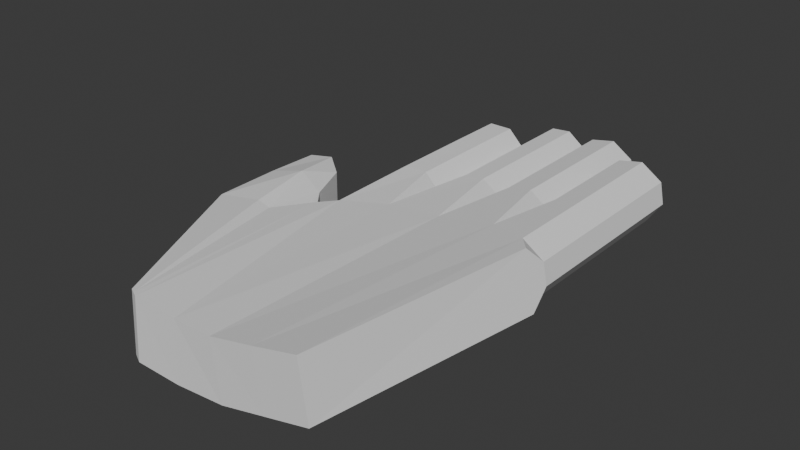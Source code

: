 # Source: Hand.blend  (saved by Blender 5.1.30; exported with 4.5.12 LTS)
import bpy
from mathutils import Matrix  # noqa: F401  (used for matrix-valued properties, if any)

bpy.ops.wm.read_factory_settings(use_empty=True)
scene = bpy.context.scene
scene.name = 'Scene'

# ---- collections
col_collection = bpy.data.collections.new('Collection'); scene.collection.children.link(col_collection)

# ---- world
world_world = bpy.data.worlds.new('World'); scene.world = world_world
world_world.use_nodes = True; world_world.node_tree.nodes.clear()
_N = world_world.node_tree.nodes; _L = world_world.node_tree.links
n0 = _N.new('ShaderNodeOutputWorld'); n0.name = 'World Output'; n0.location = (200, 100)
n1 = _N.new('ShaderNodeBackground'); n1.name = 'Background'; n1.location = (-200, 100)
n1.inputs[0].default_value = (0.05088, 0.05088, 0.05088, 1.0)
_L.new(n1.outputs[0], n0.inputs[0])
n0.is_active_output = True
world_world.color = (0.05088, 0.05088, 0.05088)
world_world.sun_shadow_jitter_overblur = 0.0

# ---- meshes
me_cube = bpy.data.meshes.new('Cube')
me_cube.from_pydata([(-0.8247, -1.011, 0.1572), (-0.8053, -0.9925, 0.6617), (-1.219, 1.143, 0.227), (-1.225, 1.142, 0.4821), (0.7204, -1.0, 0.3681), (0.6499, -1.0, 0.8389), (-0.4481, -1.003, 0.1425), (-0.03032, -1.0, 0.1764), (0.345, -1.0, 0.2721), (0.2745, -1.0, 0.7429), (-0.09687, -0.9961, 0.6521), (-0.4355, -0.9883, 0.6371), (-0.849, -0.9705, 0.6615), (-1.327, 0.5825, 0.593), (-1.368, 0.5305, 0.1219), (-0.8683, -0.9885, 0.157), (-1.714, 1.115, 0.1886), (-0.912, -0.9658, 0.1565), (-0.8932, -0.9485, 0.6606), (-1.718, 1.113, 0.5379), (-1.689, 0.5298, 0.5484), (-1.68, 0.533, 0.1578), (-1.437, 1.109, 0.1343), (-1.407, 1.138, 0.6198), (-1.541, 1.626, 0.1958), (-1.541, 1.626, 0.5379), (-1.357, 1.487, 0.498), (-1.357, 1.487, 0.2311), (-1.762, 1.611, 0.5003), (-1.762, 1.611, 0.2334), (0.8895, 1.0, 0.3393), (1.008, 1.0, 0.5153), (1.013, 0.8518, 0.3681), (0.9735, 1.0, 0.6917), (0.7974, 1.0, 0.8101), (0.9228, 0.8516, 0.8389), (0.546, 1.15, 0.2721), (0.546, 1.15, 0.2721), (0.05534, 1.15, 0.1762), (0.05534, 1.15, 0.1762), (-0.5002, 1.15, 0.1281), (-0.5002, 1.15, 0.128), (-0.5033, 1.152, 0.6014), (-0.5035, 1.152, 0.6011), (-0.03674, 1.15, 0.647), (-0.03674, 1.15, 0.647), (0.454, 1.15, 0.7429), (0.454, 1.15, 0.7429), (0.6012, 1.718, 0.7717), (0.4828, 1.718, 0.5957), (0.9735, 1.718, 0.6917), (0.7974, 1.718, 0.8101), (0.8895, 1.718, 0.3393), (1.008, 1.718, 0.5153), (0.5172, 1.718, 0.4193), (0.6933, 1.718, 0.3009), (-0.09411, 1.919, 0.1633), (0.02655, 1.919, 0.3234), (-0.5, 1.919, 0.2784), (-0.3506, 1.919, 0.1412), (-0.3505, 1.919, 0.6206), (-0.5, 1.919, 0.4581), (-0.007951, 1.919, 0.4997), (-0.1862, 1.919, 0.6344), (-0.855, 1.776, 0.6018), (-1.003, 1.776, 0.4492), (-1.002, 1.776, 0.2783), (-0.85, 1.776, 0.1283), (-0.65, 1.776, 0.1283), (-0.5, 1.776, 0.2784), (-0.5, 1.776, 0.4581), (-0.65, 1.776, 0.6054), (0.3988, 1.835, 0.2433), (0.5172, 1.835, 0.4193), (0.02655, 1.835, 0.3234), (0.2026, 1.835, 0.2049), (0.1105, 1.835, 0.6757), (-0.007951, 1.835, 0.4997), (0.4828, 1.835, 0.5957), (0.3067, 1.835, 0.7141), (0.3988, 2.532, 0.2433), (0.5172, 2.532, 0.4193), (0.02655, 2.532, 0.3234), (0.2026, 2.532, 0.2049), (0.1105, 2.532, 0.6757), (-0.007951, 2.532, 0.4997), (0.4828, 2.532, 0.5957), (0.3067, 2.532, 0.7141), (0.4239, 3.141, 0.4382), (0.3462, 3.141, 0.3227), (0.2214, 3.141, 0.2983), (0.1059, 3.141, 0.376), (0.0854, 3.141, 0.4809), (0.1631, 3.141, 0.5964), (0.2879, 3.141, 0.6208), (0.4034, 3.141, 0.5431), (0.6012, 2.222, 0.7717), (0.4828, 2.222, 0.5957), (0.9735, 2.222, 0.6917), (0.7974, 2.222, 0.8101), (0.8895, 2.222, 0.3393), (1.008, 2.222, 0.5153), (0.5172, 2.222, 0.4193), (0.6933, 2.222, 0.3009), (0.5761, 2.711, 0.5768), (0.6538, 2.711, 0.6924), (0.7786, 2.711, 0.7168), (0.8941, 2.711, 0.639), (0.9146, 2.711, 0.5342), (0.8369, 2.711, 0.4187), (0.7121, 2.711, 0.3943), (0.5966, 2.711, 0.472), (-0.09411, 2.65, 0.1633), (0.02655, 2.65, 0.3234), (-0.5, 2.65, 0.2784), (-0.3506, 2.65, 0.1412), (-0.3505, 2.65, 0.6206), (-0.5, 2.65, 0.4581), (-0.007951, 2.65, 0.4997), (-0.1862, 2.65, 0.6344), (-0.06734, 3.256, 0.345), (-0.1407, 3.256, 0.2476), (-0.3196, 3.256, 0.2322), (-0.412, 3.256, 0.317), (-0.412, 3.256, 0.4238), (-0.309, 3.256, 0.5358), (-0.2124, 3.256, 0.5439), (-0.08784, 3.256, 0.4498), (-0.85, 2.479, 0.6081), (-1.0, 2.479, 0.458), (-0.85, 2.629, 0.1284), (-0.85, 2.329, 0.1283), (-1.0, 2.479, 0.2784), (-0.65, 2.629, 0.1284), (-0.5, 2.479, 0.2784), (-0.65, 2.329, 0.1284), (-0.5, 2.479, 0.4581), (-0.65, 2.479, 0.6081), (-0.912, 3.032, 0.4216), (-0.8135, 3.032, 0.5201), (-0.8136, 3.032, 0.2163), (-0.912, 3.032, 0.3148), (-0.588, 3.032, 0.3148), (-0.6864, 3.032, 0.2163), (-0.6864, 3.032, 0.5201), (-0.588, 3.032, 0.4216), (-0.8769, 0.9997, 0.5727), (-1.022, 0.8664, 0.4117), (-1.061, 0.8022, 0.4539), (-1.213, 0.5812, 0.5626), (-1.01, 0.8498, 0.5693), (-1.017, 0.8639, 0.2601), (-0.8629, 0.9937, 0.1154), (-0.9989, 0.8418, 0.1136), (-1.204, 0.5548, 0.1376), (-1.068, 0.771, 0.2084), (-1.022, 1.817, 0.4117), (-1.017, 1.815, 0.2601), (0.02655, 3.062, 0.3234), (0.2026, 3.062, 0.2049), (0.3988, 3.062, 0.2433), (0.5172, 3.062, 0.4193), (0.4828, 3.062, 0.5957), (0.3067, 3.062, 0.7141), (0.1105, 3.062, 0.6757), (-0.007951, 3.062, 0.4997), (0.5172, 2.632, 0.4193), (0.6933, 2.632, 0.3009), (0.8895, 2.632, 0.3393), (1.008, 2.632, 0.5153), (0.9735, 2.632, 0.6917), (0.7974, 2.632, 0.8101), (0.6012, 2.632, 0.7717), (0.4828, 2.632, 0.5957), (-0.007951, 3.177, 0.4997), (-0.1862, 3.177, 0.6344), (-0.3505, 3.177, 0.6206), (-0.5, 3.177, 0.4581), (-0.5, 3.177, 0.2784), (-0.3506, 3.177, 0.1412), (-0.09411, 3.177, 0.1633), (0.02655, 3.177, 0.3234), (-0.65, 2.953, 0.1284), (-0.5, 2.953, 0.2784), (-0.5, 2.953, 0.4581), (-0.65, 2.953, 0.6081), (-1.0, 2.953, 0.2784), (-0.85, 2.953, 0.1284), (-0.85, 2.953, 0.6081), (-1.0, 2.953, 0.458), (-0.2652, 3.256, 0.3902), (-0.75, 3.032, 0.3682), (0.2546, 3.141, 0.4595), (0.7454, 2.711, 0.5555)], [(157, 156)], [(22, 16, 29, 24), (6, 11, 1, 0), (4, 5, 9, 8), (8, 9, 10, 7), (7, 10, 11, 6), (19, 23, 25, 28), (0, 1, 12, 15), (17, 18, 20, 21), (15, 12, 18, 17), (12, 13, 20, 18), (14, 15, 17, 21), (19, 16, 21, 20), (16, 22, 14, 21), (23, 19, 20, 13), (25, 24, 29, 28), (26, 27, 24, 25), (3, 2, 27, 26), (2, 22, 24, 27), (23, 3, 26, 25), (16, 19, 28, 29), (30, 31, 32), (33, 34, 35), (130, 131, 132), (133, 134, 135), (146, 147, 148, 150), (151, 152, 153, 155), (33, 50, 51, 34), (49, 46, 47, 48), (37, 54, 55, 36), (53, 31, 30, 52), (45, 62, 63, 44), (61, 42, 43, 60), (41, 58, 59, 40), (57, 38, 39, 56), (146, 64, 65, 147), (67, 152, 151, 66), (69, 41, 40, 68), (42, 70, 71, 43), (44, 76, 77, 45), (75, 39, 38, 74), (46, 78, 79, 47), (73, 37, 36, 72), (76, 84, 85, 77), (83, 75, 74, 82), (81, 73, 72, 80), (87, 79, 78, 86), (82, 158, 159, 83), (161, 81, 80, 160), (163, 87, 86, 162), (165, 85, 84, 164), (54, 102, 103, 55), (101, 53, 52, 100), (50, 98, 99, 51), (97, 49, 48, 96), (102, 166, 167, 103), (169, 101, 100, 168), (98, 170, 171, 99), (173, 97, 96, 172), (60, 116, 117, 61), (115, 59, 58, 114), (113, 57, 56, 112), (119, 63, 62, 118), (118, 174, 175, 119), (177, 117, 116, 176), (179, 115, 114, 178), (181, 113, 112, 180), (135, 131, 130, 133), (68, 135, 134, 69), (137, 71, 70, 136), (66, 132, 131, 67), (129, 65, 64, 128), (133, 182, 183, 134), (185, 137, 136, 184), (132, 186, 187, 130), (189, 129, 128, 188), (33, 31, 53, 50), (32, 31, 33, 35, 5, 4), (36, 30, 32, 4, 8), (30, 36, 55, 52), (35, 34, 47, 9, 5), (47, 34, 51, 48), (46, 37, 73, 78), (36, 39, 75, 72), (39, 36, 8, 7), (37, 46, 49, 54), (39, 40, 59, 56), (40, 39, 7, 6), (38, 45, 77, 74), (45, 38, 57, 62), (40, 152, 67, 68), (153, 152, 40, 6, 0), (41, 42, 61, 58), (42, 41, 69, 70), (146, 43, 71, 64), (43, 146, 150, 1, 11), (43, 44, 63, 60), (44, 43, 11, 10), (44, 47, 79, 76), (47, 44, 10, 9), (48, 51, 99, 96), (54, 49, 97, 102), (50, 53, 101, 98), (52, 55, 103, 100), (56, 59, 115, 112), (62, 57, 113, 118), (58, 61, 117, 114), (60, 63, 119, 116), (66, 65, 129, 132), (151, 147, 65, 66), (64, 71, 137, 128), (68, 67, 131, 135), (70, 69, 134, 136), (72, 75, 83, 80), (78, 73, 81, 86), (74, 77, 85, 82), (76, 79, 87, 84), (86, 81, 161, 162), (80, 83, 159, 160), (82, 85, 165, 158), (84, 87, 163, 164), (90, 192, 88, 89), (96, 99, 171, 172), (102, 97, 173, 166), (98, 101, 169, 170), (100, 103, 167, 168), (110, 111, 193, 109), (112, 115, 179, 180), (118, 113, 181, 174), (114, 117, 177, 178), (116, 119, 175, 176), (122, 190, 120, 121), (132, 129, 189, 186), (128, 137, 185, 188), (133, 130, 187, 182), (136, 134, 183, 184), (140, 191, 142, 143), (1, 150, 149, 13, 12), (154, 2, 155), (154, 153, 0, 15, 14), (22, 2, 154, 14), (91, 90, 159, 158), (89, 88, 161, 160), (95, 94, 163, 162), (93, 92, 165, 164), (111, 110, 167, 166), (109, 108, 169, 168), (107, 106, 171, 170), (105, 104, 173, 172), (127, 126, 175, 174), (125, 124, 177, 176), (123, 122, 179, 178), (121, 120, 181, 180), (143, 142, 183, 182), (145, 144, 185, 184), (141, 140, 187, 186), (139, 138, 189, 188), (88, 95, 162, 161), (90, 89, 160, 159), (92, 91, 158, 165), (94, 93, 164, 163), (106, 105, 172, 171), (104, 111, 166, 173), (108, 107, 170, 169), (110, 109, 168, 167), (122, 121, 180, 179), (120, 127, 174, 181), (124, 123, 178, 177), (126, 125, 176, 175), (138, 141, 186, 189), (144, 139, 188, 185), (140, 143, 182, 187), (142, 145, 184, 183), (126, 190, 124, 125), (120, 190, 126, 127), (124, 190, 122, 123), (142, 191, 144, 145), (191, 140, 141, 138), (144, 191, 138, 139), (94, 192, 92, 93), (88, 192, 94, 95), (92, 192, 90, 91), (107, 193, 105, 106), (105, 193, 111, 104), (109, 193, 107, 108), (150, 148, 149), (155, 153, 154), (155, 2, 151), (149, 3, 23, 13), (151, 2, 3, 147), (147, 3, 148), (148, 3, 149)])
_uv = me_cube.uv_layers.new(name='UVMap')
_uv.uv.foreach_set('vector', [0.4156, 0.25, 0.4219, 0.25, 0.4219, 0.25, 0.4156, 0.25, 0.375, 0.9375, 0.625, 0.9375, 0.625, 1.0, 0.375, 1.0, 0.375, 0.75, 0.625, 0.75, 0.625, 0.8125, 0.375, 0.8125, 0.375, 0.8125, 0.625, 0.8125, 0.625, 0.875, 0.375, 0.875, 0.375, 0.875, 0.625, 0.875, 0.625, 0.9375, 0.375, 0.9375, 0.5781, 0.25, 0.5844, 0.25, 0.5844, 0.25, 0.5781, 0.25, 0.375, 1.0, 0.625, 1.0, 0.625, 1.0, 0.375, 1.0, 0.375, 0.0, 0.625, 0.0, 0.625, 0.25, 0.375, 0.25, 0.375, 1.0, 0.625, 1.0, 0.625, 1.0, 0.375, 1.0, 0.875, 0.75, 0.875, 0.5, 0.875, 0.5, 0.875, 0.75, 0.125, 0.5, 0.125, 0.75, 0.125, 0.75, 0.125, 0.5, 0.5781, 0.25, 0.4219, 0.25, 0.375, 0.25, 0.625, 0.25, 0.4219, 0.25, 0.4156, 0.25, 0.375, 0.25, 0.375, 0.25, 0.5844, 0.25, 0.5781, 0.25, 0.625, 0.25, 0.625, 0.25, 0.5844, 0.25, 0.4156, 0.25, 0.4219, 0.25, 0.5781, 0.25, 0.5781, 0.25, 0.4219, 0.25, 0.4156, 0.25, 0.5844, 0.25, 0.5781, 0.25, 0.4219, 0.25, 0.4219, 0.25, 0.5781, 0.25, 0.4219, 0.25, 0.4156, 0.25, 0.4156, 0.25, 0.4219, 0.25, 0.5844, 0.25, 0.5781, 0.25, 0.5781, 0.25, 0.5844, 0.25, 0.4219, 0.25, 0.5781, 0.25, 0.5781, 0.25, 0.4219, 0.25, 0.3562, 0.5, 0.4336, 0.5, 0.375, 0.5185, 0.5468, 0.5, 0.6391, 0.5, 0.625, 0.5185, 0.1438, 0.5, 0.1438, 0.5, 0.125, 0.5, 0.1688, 0.5, 0.1875, 0.5, 0.1688, 0.5, 0.625, 0.25, 0.5419, 0.25, 0.5704, 0.25, 0.625, 0.25, 0.125, 0.5, 0.1387, 0.5004, 0.125, 0.5186, 0.125, 0.5, 0.5468, 0.5, 0.5468, 0.5, 0.6437, 0.5, 0.6391, 0.5, 0.5468, 0.4375, 0.625, 0.4375, 0.625, 0.4375, 0.625, 0.4375, 0.3125, 0.5, 0.3125, 0.5, 0.3313, 0.5, 0.3119, 0.4938, 0.4532, 0.5, 0.4336, 0.5, 0.3562, 0.5, 0.3562, 0.5, 0.625, 0.375, 0.5468, 0.375, 0.625, 0.375, 0.625, 0.375, 0.5468, 0.3125, 0.6251, 0.3125, 0.625, 0.3125, 0.625, 0.3125, 0.1875, 0.5, 0.1875, 0.5, 0.2043, 0.5, 0.1877, 0.4938, 0.25, 0.5, 0.25, 0.5, 0.2498, 0.4938, 0.2332, 0.5, 0.625, 0.25, 0.625, 0.25, 0.5453, 0.25, 0.5419, 0.25, 0.1438, 0.5, 0.1387, 0.5004, 0.125, 0.5, 0.125, 0.5, 0.1875, 0.5, 0.1875, 0.5, 0.1877, 0.4938, 0.1688, 0.5, 0.6251, 0.3125, 0.5468, 0.3125, 0.625, 0.3125, 0.625, 0.3125, 0.625, 0.375, 0.625, 0.375, 0.5468, 0.375, 0.625, 0.375, 0.2687, 0.5, 0.2498, 0.4938, 0.25, 0.5, 0.25, 0.5, 0.625, 0.4375, 0.5468, 0.4375, 0.625, 0.4375, 0.625, 0.4375, 0.3125, 0.5, 0.3125, 0.5, 0.3119, 0.4938, 0.2937, 0.5, 0.625, 0.375, 0.625, 0.375, 0.5468, 0.375, 0.5468, 0.375, 0.2687, 0.5, 0.2687, 0.5, 0.25, 0.5, 0.25, 0.5, 0.3125, 0.5, 0.3125, 0.5, 0.2937, 0.5, 0.2937, 0.5, 0.625, 0.4375, 0.625, 0.4375, 0.5468, 0.4375, 0.5468, 0.4375, 0.25, 0.5, 0.25, 0.5, 0.2687, 0.5, 0.2687, 0.5, 0.3125, 0.5, 0.3125, 0.5, 0.2937, 0.5, 0.2937, 0.5, 0.625, 0.4281, 0.625, 0.4375, 0.5468, 0.4375, 0.5468, 0.4375, 0.5468, 0.375, 0.5468, 0.375, 0.625, 0.375, 0.625, 0.3844, 0.3125, 0.5, 0.3125, 0.5, 0.3313, 0.5, 0.3313, 0.5, 0.4532, 0.5, 0.4532, 0.5, 0.3562, 0.5, 0.3562, 0.5, 0.5468, 0.5, 0.5468, 0.5, 0.6438, 0.5, 0.6437, 0.5, 0.5468, 0.4375, 0.5468, 0.4375, 0.625, 0.4375, 0.625, 0.4375, 0.3125, 0.5, 0.3125, 0.5, 0.3312, 0.5, 0.3313, 0.5, 0.4532, 0.5, 0.4532, 0.5, 0.3562, 0.5, 0.3625, 0.4938, 0.5468, 0.5, 0.5468, 0.5, 0.6375, 0.4938, 0.6438, 0.5, 0.5468, 0.4375, 0.5468, 0.4375, 0.625, 0.4375, 0.625, 0.4469, 0.625, 0.3125, 0.625, 0.3125, 0.5468, 0.3125, 0.5468, 0.3125, 0.2043, 0.5, 0.2043, 0.5, 0.1875, 0.5, 0.1875, 0.5, 0.25, 0.5, 0.25, 0.5, 0.2332, 0.5, 0.2332, 0.5, 0.625, 0.375, 0.625, 0.375, 0.5468, 0.375, 0.5468, 0.375, 0.5468, 0.375, 0.5468, 0.375, 0.625, 0.3649, 0.625, 0.375, 0.5468, 0.3125, 0.5468, 0.3125, 0.625, 0.3125, 0.625, 0.3226, 0.2043, 0.5, 0.2043, 0.5, 0.1875, 0.5, 0.1875, 0.5, 0.25, 0.5, 0.25, 0.5, 0.2332, 0.5, 0.2332, 0.5, 0.1688, 0.5, 0.1438, 0.5, 0.1438, 0.5, 0.1688, 0.5, 0.1688, 0.5, 0.1688, 0.5, 0.1875, 0.5, 0.1875, 0.5, 0.625, 0.3125, 0.625, 0.3125, 0.5468, 0.3125, 0.5468, 0.3125, 0.125, 0.5, 0.125, 0.5, 0.1438, 0.5, 0.1438, 0.5, 0.5468, 0.25, 0.5453, 0.25, 0.625, 0.25, 0.625, 0.25, 0.1688, 0.5, 0.1688, 0.5, 0.1875, 0.5, 0.1875, 0.5, 0.625, 0.3031, 0.625, 0.3125, 0.5468, 0.3125, 0.5468, 0.3125, 0.125, 0.5, 0.125, 0.5, 0.1437, 0.5, 0.1438, 0.5, 0.5468, 0.25, 0.5468, 0.25, 0.625, 0.25, 0.625, 0.2594, 0.5468, 0.5, 0.4336, 0.5, 0.4532, 0.5, 0.5468, 0.5, 0.375, 0.5185, 0.4336, 0.5, 0.5468, 0.5, 0.625, 0.5185, 0.625, 0.75, 0.375, 0.75, 0.3119, 0.4938, 0.3562, 0.5, 0.375, 0.5185, 0.375, 0.75, 0.3125, 0.75, 0.3562, 0.5, 0.3119, 0.4938, 0.3313, 0.5, 0.3562, 0.5, 0.625, 0.5185, 0.6391, 0.5, 0.6883, 0.4906, 0.6875, 0.75, 0.625, 0.75, 0.6883, 0.4906, 0.6391, 0.5, 0.6437, 0.5, 0.6688, 0.5, 0.625, 0.4375, 0.375, 0.4375, 0.4532, 0.4375, 0.5468, 0.4375, 0.3119, 0.4938, 0.2498, 0.4938, 0.2687, 0.5, 0.2937, 0.5, 0.2498, 0.4938, 0.3119, 0.4938, 0.3125, 0.75, 0.25, 0.75, 0.375, 0.4375, 0.625, 0.4375, 0.5468, 0.4375, 0.4532, 0.4375, 0.2498, 0.4938, 0.1877, 0.4938, 0.2043, 0.5, 0.2332, 0.5, 0.1877, 0.4938, 0.2498, 0.4938, 0.25, 0.75, 0.1875, 0.75, 0.375, 0.375, 0.625, 0.375, 0.5468, 0.375, 0.4532, 0.375, 0.625, 0.375, 0.375, 0.375, 0.4532, 0.375, 0.5468, 0.375, 0.1877, 0.4938, 0.1387, 0.5004, 0.1438, 0.5, 0.1688, 0.5, 0.125, 0.5186, 0.1387, 0.5004, 0.1877, 0.4938, 0.1875, 0.75, 0.125, 0.75, 0.375, 0.3125, 0.6251, 0.3125, 0.5468, 0.3125, 0.4532, 0.3125, 0.6251, 0.3125, 0.375, 0.3125, 0.4532, 0.3125, 0.5468, 0.3125, 0.8571, 0.5, 0.8121, 0.4906, 0.8311, 0.5, 0.8564, 0.5, 0.8121, 0.4906, 0.8571, 0.5, 0.875, 0.5187, 0.875, 0.75, 0.8125, 0.75, 0.8121, 0.4906, 0.7502, 0.4906, 0.7702, 0.5, 0.7923, 0.5, 0.7502, 0.4906, 0.8121, 0.4906, 0.8125, 0.75, 0.75, 0.75, 0.7502, 0.4906, 0.6883, 0.4906, 0.7063, 0.5, 0.7312, 0.5, 0.6883, 0.4906, 0.7502, 0.4906, 0.75, 0.75, 0.6875, 0.75, 0.6688, 0.5, 0.6437, 0.5, 0.6438, 0.5, 0.6688, 0.5, 0.4532, 0.4375, 0.5468, 0.4375, 0.5468, 0.4375, 0.4532, 0.4375, 0.5468, 0.5, 0.4532, 0.5, 0.4532, 0.5, 0.5468, 0.5, 0.3562, 0.5, 0.3313, 0.5, 0.3313, 0.5, 0.3562, 0.5, 0.2332, 0.5, 0.2043, 0.5, 0.2043, 0.5, 0.2332, 0.5, 0.5468, 0.375, 0.4532, 0.375, 0.4532, 0.375, 0.5468, 0.375, 0.4532, 0.3125, 0.5468, 0.3125, 0.5468, 0.3125, 0.4532, 0.3125, 0.7923, 0.5, 0.7702, 0.5, 0.7702, 0.5, 0.7923, 0.5, 0.4546, 0.25, 0.5453, 0.25, 0.5468, 0.25, 0.4532, 0.25, 0.458, 0.25, 0.5419, 0.25, 0.5453, 0.25, 0.4546, 0.25, 0.8564, 0.5, 0.8311, 0.5, 0.8313, 0.5, 0.8562, 0.5, 0.1688, 0.5, 0.1438, 0.5, 0.1438, 0.5, 0.1688, 0.5, 0.5468, 0.3125, 0.4532, 0.3125, 0.4532, 0.3125, 0.5468, 0.3125, 0.2937, 0.5, 0.2687, 0.5, 0.2687, 0.5, 0.2937, 0.5, 0.5468, 0.4375, 0.4532, 0.4375, 0.4532, 0.4375, 0.5468, 0.4375, 0.4532, 0.375, 0.5468, 0.375, 0.5468, 0.375, 0.4532, 0.375, 0.7312, 0.5, 0.7063, 0.5, 0.7063, 0.5, 0.7312, 0.5, 0.5468, 0.4375, 0.4532, 0.4375, 0.4532, 0.4375, 0.5468, 0.4375, 0.2937, 0.5, 0.2687, 0.5, 0.2687, 0.5, 0.2937, 0.5, 0.4532, 0.375, 0.5468, 0.375, 0.5468, 0.375, 0.4532, 0.375, 0.7312, 0.5, 0.7063, 0.5, 0.7062, 0.5, 0.7313, 0.5, 0.4209, 0.3983, 0.5, 0.4077, 0.4722, 0.4267, 0.4209, 0.4142, 0.6688, 0.5, 0.6438, 0.5, 0.6375, 0.4938, 0.6688, 0.5, 0.4532, 0.4375, 0.5468, 0.4375, 0.5468, 0.4375, 0.4532, 0.4375, 0.5468, 0.5, 0.4532, 0.5, 0.4532, 0.5, 0.5468, 0.5, 0.3562, 0.5, 0.3313, 0.5, 0.3312, 0.5, 0.3625, 0.4938, 0.4191, 0.463, 0.472, 0.449, 0.5006, 0.4701, 0.4153, 0.4829, 0.2332, 0.5, 0.2043, 0.5, 0.2043, 0.5, 0.2332, 0.5, 0.5468, 0.375, 0.4532, 0.375, 0.4532, 0.375, 0.5468, 0.375, 0.4532, 0.3125, 0.5468, 0.3125, 0.5468, 0.3125, 0.4532, 0.3125, 0.7923, 0.5, 0.7702, 0.5, 0.7702, 0.5, 0.7923, 0.5, 0.4211, 0.3334, 0.5011, 0.3432, 0.4687, 0.3646, 0.4211, 0.3543, 0.4532, 0.25, 0.5468, 0.25, 0.5468, 0.25, 0.4532, 0.25, 0.8562, 0.5, 0.8313, 0.5, 0.8313, 0.5, 0.8562, 0.5, 0.1688, 0.5, 0.1438, 0.5, 0.1437, 0.5, 0.1688, 0.5, 0.5468, 0.3125, 0.4532, 0.3125, 0.4532, 0.3125, 0.5468, 0.3125, 0.4209, 0.2733, 0.5, 0.2808, 0.4722, 0.3017, 0.4209, 0.2892, 0.875, 0.75, 0.875, 0.5187, 0.875, 0.5, 0.875, 0.5, 0.875, 0.75, 0.375, 0.25, 0.4219, 0.25, 0.385, 0.25, 0.125, 0.5, 0.125, 0.5186, 0.125, 0.75, 0.125, 0.75, 0.125, 0.5, 0.4156, 0.25, 0.4219, 0.25, 0.375, 0.25, 0.375, 0.25, 0.4722, 0.3858, 0.4209, 0.3983, 0.375, 0.3938, 0.4532, 0.375, 0.4209, 0.4142, 0.4722, 0.4267, 0.4532, 0.4375, 0.375, 0.4188, 0.5278, 0.4276, 0.5791, 0.4171, 0.625, 0.4281, 0.5468, 0.4375, 0.5791, 0.3954, 0.5278, 0.3849, 0.5468, 0.375, 0.625, 0.3844, 0.472, 0.449, 0.4191, 0.463, 0.375, 0.4563, 0.4532, 0.4375, 0.4153, 0.4829, 0.4709, 0.4914, 0.4532, 0.5, 0.3625, 0.4938, 0.5291, 0.4912, 0.5847, 0.4815, 0.6375, 0.4938, 0.5468, 0.5, 0.5809, 0.4588, 0.528, 0.448, 0.5468, 0.4375, 0.625, 0.4469, 0.5243, 0.365, 0.5789, 0.3526, 0.625, 0.3649, 0.5468, 0.375, 0.5789, 0.3347, 0.5251, 0.3225, 0.5468, 0.3125, 0.625, 0.3226, 0.4694, 0.3229, 0.4211, 0.3334, 0.375, 0.3293, 0.4532, 0.3125, 0.4211, 0.3543, 0.4687, 0.3646, 0.4532, 0.375, 0.375, 0.3582, 0.4209, 0.2892, 0.4722, 0.3017, 0.4532, 0.3125, 0.375, 0.2937, 0.5278, 0.3026, 0.5791, 0.2921, 0.625, 0.3031, 0.5468, 0.3125, 0.4722, 0.2608, 0.4209, 0.2733, 0.375, 0.2688, 0.4532, 0.25, 0.5791, 0.2704, 0.5278, 0.2599, 0.5468, 0.25, 0.625, 0.2594, 0.4722, 0.4267, 0.5278, 0.4276, 0.5468, 0.4375, 0.4532, 0.4375, 0.4209, 0.3983, 0.4209, 0.4142, 0.375, 0.4188, 0.375, 0.3938, 0.5278, 0.3849, 0.4722, 0.3858, 0.4532, 0.375, 0.5468, 0.375, 0.5791, 0.4171, 0.5791, 0.3954, 0.625, 0.3844, 0.625, 0.4281, 0.5847, 0.4815, 0.5809, 0.4588, 0.625, 0.4469, 0.6375, 0.4938, 0.528, 0.448, 0.472, 0.449, 0.4532, 0.4375, 0.5468, 0.4375, 0.4709, 0.4914, 0.5291, 0.4912, 0.5468, 0.5, 0.4532, 0.5, 0.4191, 0.463, 0.4153, 0.4829, 0.3625, 0.4938, 0.375, 0.4563, 0.4211, 0.3334, 0.4211, 0.3543, 0.375, 0.3582, 0.375, 0.3293, 0.4687, 0.3646, 0.5243, 0.365, 0.5468, 0.375, 0.4532, 0.375, 0.5251, 0.3225, 0.4694, 0.3229, 0.4532, 0.3125, 0.5468, 0.3125, 0.5789, 0.3526, 0.5789, 0.3347, 0.625, 0.3226, 0.625, 0.3649, 0.5278, 0.2599, 0.4722, 0.2608, 0.4532, 0.25, 0.5468, 0.25, 0.5791, 0.2921, 0.5791, 0.2704, 0.625, 0.2594, 0.625, 0.3031, 0.4209, 0.2733, 0.4209, 0.2892, 0.375, 0.2937, 0.375, 0.2688, 0.4722, 0.3017, 0.5278, 0.3026, 0.5468, 0.3125, 0.4532, 0.3125, 0.5789, 0.3526, 0.5011, 0.3432, 0.5251, 0.3225, 0.5789, 0.3347, 0.4687, 0.3646, 0.5011, 0.3432, 0.5789, 0.3526, 0.5243, 0.365, 0.5251, 0.3225, 0.5011, 0.3432, 0.4211, 0.3334, 0.4694, 0.3229, 0.4722, 0.3017, 0.5, 0.2808, 0.5791, 0.2921, 0.5278, 0.3026, 0.5, 0.2808, 0.4209, 0.2733, 0.4722, 0.2608, 0.5278, 0.2599, 0.5791, 0.2921, 0.5, 0.2808, 0.5278, 0.2599, 0.5791, 0.2704, 0.5791, 0.4171, 0.5, 0.4077, 0.5278, 0.3849, 0.5791, 0.3954, 0.4722, 0.4267, 0.5, 0.4077, 0.5791, 0.4171, 0.5278, 0.4276, 0.5278, 0.3849, 0.5, 0.4077, 0.4209, 0.3983, 0.4722, 0.3858, 0.5291, 0.4912, 0.5006, 0.4701, 0.5809, 0.4588, 0.5847, 0.4815, 0.5809, 0.4588, 0.5006, 0.4701, 0.472, 0.449, 0.528, 0.448, 0.4153, 0.4829, 0.5006, 0.4701, 0.5291, 0.4912, 0.4709, 0.4914, 0.625, 0.25, 0.6148, 0.25, 0.6239, 0.25, 0.125, 0.5, 0.125, 0.5186, 0.125, 0.5, 0.4179, 0.25, 0.4219, 0.25, 0.458, 0.25, 0.6239, 0.25, 0.5781, 0.25, 0.5844, 0.25, 0.625, 0.25, 0.458, 0.25, 0.4219, 0.25, 0.5781, 0.25, 0.5419, 0.25, 0.5419, 0.25, 0.5781, 0.25, 0.5704, 0.25, 0.5704, 0.25, 0.5781, 0.25, 0.6239, 0.25])
me_cube.update()

# ---- objects
ob_cube = bpy.data.objects.new('Cube', me_cube)

# ---- transforms, parenting, visibility, modifiers, constraints
ob_cube.location = (0.0, 0.0, 0.0)

# ---- collection membership
col_collection.objects.link(ob_cube)

# ---- scene / render settings (as saved in the file)
scene.frame_start = 1; scene.frame_end = 250; scene.frame_set(1)
scene.render.engine = 'BLENDER_EEVEE_NEXT'
scene.render.bake_bias = 0.0
scene.render.bake_samples = 0
scene.cycles.sampling_pattern = 'TABULATED_SOBOL'
scene.eevee.use_volume_custom_range = False
bpy.context.view_layer.update()

# ---- added for rendering (the .blend has no active camera and no usable light): camera, sun
cam_auto = bpy.data.cameras.new('AutoCamera')
cam_auto.lens = 50.0
cam_auto.sensor_width = 36.0
cam_auto.clip_end = 1000.0
ob_auto_camera = bpy.data.objects.new('AutoCamera', cam_auto)
scene.collection.objects.link(ob_auto_camera)
ob_auto_camera.location = (4.38315, -4.58663, 4.28246)
ob_auto_camera.rotation_euler = (1.09748, -7.21219e-08, 0.694738)
scene.camera = ob_auto_camera
light_auto_sun = bpy.data.lights.new('AutoSun', 'SUN')
light_auto_sun.energy = 3.0
light_auto_sun.angle = 0.0523599
ob_auto_sun = bpy.data.objects.new('AutoSun', light_auto_sun)
scene.collection.objects.link(ob_auto_sun)
ob_auto_sun.rotation_euler = (0.872665, 0.174533, 0.523599)
bpy.context.view_layer.update()
